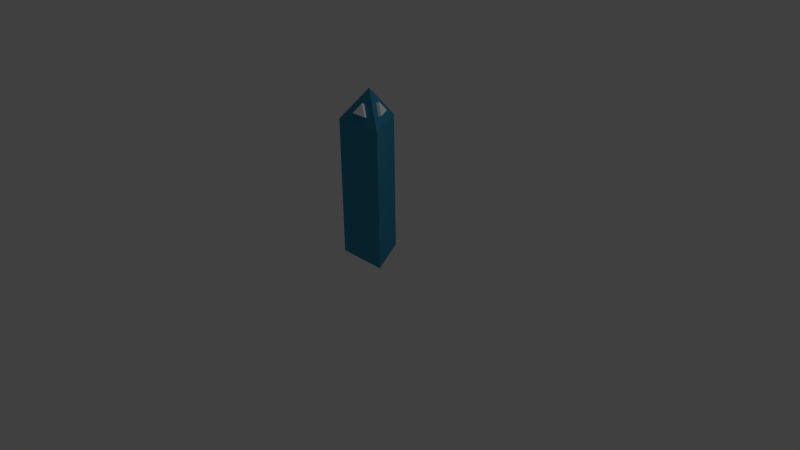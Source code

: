 # Source: terminal.blend  (saved by Blender 2.77.0; exported with 4.5.12 LTS)
import bpy
from mathutils import Matrix  # noqa: F401  (used for matrix-valued properties, if any)

bpy.ops.wm.read_factory_settings(use_empty=True)
scene = bpy.context.scene
scene.name = 'Scene'

# ---- collections
col_collection_1 = bpy.data.collections.new('Collection 1'); scene.collection.children.link(col_collection_1)

# ---- materials (node trees are filled in below, after node groups)
mat_inaccessible = bpy.data.materials.new('inaccessible')
mat_inaccessible.alpha_threshold = 0.0
mat_inaccessible.use_transparent_shadow = False
mat_inaccessible.diffuse_color = (1.0, 1.0, 1.0, 1.0)
mat_inaccessible.roughness = 0.5
mat_default = bpy.data.materials.new('default')
mat_default.alpha_threshold = 0.0
mat_default.use_transparent_shadow = False
mat_default.diffuse_color = (0.04346, 0.2784, 0.448, 1.0)
mat_default.roughness = 0.5
mat_default.line_color = (0.0, 0.0, 0.0, 1.0)

# ---- material node trees

# ---- world
world_world = bpy.data.worlds.new('World'); scene.world = world_world
world_world.color = (0.05088, 0.05088, 0.05088)
world_world.use_sun_shadow = False
world_world.sun_shadow_jitter_overblur = 0.0
world_world.cycles.sampling_method = 'NONE'
world_world.cycles.sample_map_resolution = 256

# ---- cameras
cam_camera = bpy.data.cameras.new('Camera')
cam_camera.clip_end = 100.0
cam_camera.lens = 35.0
cam_camera.sensor_width = 32.0
cam_camera.sensor_height = 18.0
cam_camera.ortho_scale = 7.314
cam_camera.dof.focus_distance = 0.0
cam_camera.dof.aperture_fstop = 128.0

# ---- lights
light_lamp = bpy.data.lights.new('Lamp', 'POINT')
light_lamp.transmission_factor = 0.0
light_lamp.cutoff_distance = 30.0
light_lamp.energy = 100.0
light_lamp.shadow_buffer_clip_start = 1.001
light_lamp.shadow_soft_size = 0.1
light_lamp.shadow_maximum_resolution = 0.006
light_lamp.use_absolute_resolution = True
light_lamp.cycles.use_multiple_importance_sampling = False

# ---- meshes
me_circle_001 = bpy.data.meshes.new('Circle.001')
me_circle_001.from_pydata([(0.1791, -0.01908, 1.907), (0.07302, 0.1646, 1.907), (0.07302, 0.04216, 2.039), (-0.07302, 0.1646, 1.907), (-0.1791, -0.01908, 1.907), (-0.07302, 0.04216, 2.039), (-0.1061, -0.1455, 1.907), (0.1061, -0.1455, 1.907), (4.985e-08, -0.08431, 2.039), (0.1019, 0.1813, 1.922), (0.2079, -0.002429, 1.922), (0.1019, 0.05881, 2.054), (-0.2079, -0.002429, 1.922), (-0.1019, 0.1813, 1.922), (-0.1019, 0.05881, 2.054), (0.1061, -0.1789, 1.922), (-0.1061, -0.1789, 1.922), (5.855e-08, -0.1176, 2.054)], [], [(6, 7, 15, 16), (4, 5, 14, 12), (2, 0, 10, 11), (10, 9, 11), (13, 12, 14), (16, 15, 17), (1, 2, 11, 9), (3, 4, 12, 13), (8, 6, 16, 17), (0, 1, 9, 10), (5, 3, 13, 14), (7, 8, 17, 15)])
me_circle_001.materials.append(mat_inaccessible)
me_circle_001.use_remesh_preserve_volume = False
me_circle_001.use_remesh_preserve_attributes = False
me_circle_001.use_mirror_vertex_groups = False
me_circle_001.update()
me_circle = bpy.data.meshes.new('Circle')
me_circle.from_pydata([(1.211e-08, 0.3905, 0.0), (-0.3382, -0.1953, 0.0), (0.3382, -0.1953, 0.0), (1.211e-08, 0.3905, 1.8), (-0.3382, -0.1953, 1.8), (0.3382, -0.1953, 1.8), (3.974e-08, 9.934e-09, 2.22)], [], [(0, 3, 5, 2), (2, 5, 4, 1), (1, 4, 3, 0), (4, 5, 6), (5, 3, 6), (3, 4, 6)])
me_circle.materials.append(mat_default)
me_circle.use_remesh_preserve_volume = False
me_circle.use_remesh_preserve_attributes = False
me_circle.use_mirror_vertex_groups = False
me_circle.update()

# ---- objects
ob_light = bpy.data.objects.new('light', me_circle_001)
ob_base = bpy.data.objects.new('base', me_circle)
ob_lamp = bpy.data.objects.new('Lamp', light_lamp)
ob_camera = bpy.data.objects.new('Camera', cam_camera)

# ---- transforms, parenting, visibility, modifiers, constraints
ob_light.location = (0.0, 0.0, 0.0)
ob_light.lineart.crease_threshold = 0.0
_vg = ob_light.vertex_groups.new(name='root')
_vg = ob_light.vertex_groups.new(name='b1')
_vg = ob_light.vertex_groups.new(name='b2')
_vg = ob_light.vertex_groups.new(name='c1')
_vg = ob_light.vertex_groups.new(name='c2')
_vg = ob_light.vertex_groups.new(name='a1')
_vg = ob_light.vertex_groups.new(name='a2')
_vg = ob_light.vertex_groups.new(name='yn1')
_vg = ob_light.vertex_groups.new(name='yn2')
ob_base.location = (0.0, 0.0, 0.0)
ob_base.lineart.crease_threshold = 0.0
_vg = ob_base.vertex_groups.new(name='root')
_vg = ob_base.vertex_groups.new(name='b1')
_vg = ob_base.vertex_groups.new(name='b2')
_vg = ob_base.vertex_groups.new(name='c1')
_vg = ob_base.vertex_groups.new(name='c2')
_vg = ob_base.vertex_groups.new(name='a1')
_vg = ob_base.vertex_groups.new(name='a2')
_vg = ob_base.vertex_groups.new(name='yn1')
_vg = ob_base.vertex_groups.new(name='yn2')
ob_lamp.location = (4.076, 1.005, 5.904)
ob_lamp.rotation_euler = (0.6503, 0.05522, 1.866)
ob_lamp.lock_rotations_4d = False
ob_lamp.empty_display_type = 'ARROWS'
ob_lamp.color = (0.0, 0.0, 0.0, 0.0)
ob_lamp.lineart.crease_threshold = 0.0
ob_camera.location = (7.481, -6.508, 5.344)
ob_camera.rotation_euler = (1.109, 0.01082, 0.8149)
ob_camera.lock_rotations_4d = False
ob_camera.empty_display_type = 'ARROWS'
ob_camera.color = (0.0, 0.0, 0.0, 0.0)
ob_camera.display_type = 'WIRE'
ob_camera.lineart.crease_threshold = 0.0

# ---- collection membership
col_collection_1.objects.link(ob_light)
col_collection_1.objects.link(ob_base)
col_collection_1.objects.link(ob_lamp)
col_collection_1.objects.link(ob_camera)

# ---- scene / render settings (as saved in the file)
scene.camera = ob_camera
scene.frame_start = 1; scene.frame_end = 250; scene.frame_set(1)
scene.render.engine = 'BLENDER_EEVEE_NEXT'
scene.render.resolution_percentage = 50
scene.render.dither_intensity = 0.0
scene.cycles.use_denoising = False
scene.cycles.samples = 10
scene.cycles.sampling_pattern = 'TABULATED_SOBOL'
scene.cycles.light_sampling_threshold = 0.0
scene.cycles.use_adaptive_sampling = False
scene.cycles.use_light_tree = False
scene.cycles.blur_glossy = 0.0
scene.cycles.pixel_filter_type = 'GAUSSIAN'
scene.cycles.sample_clamp_indirect = 0.0
scene.view_settings.view_transform = 'Standard'
bpy.context.view_layer.update()

